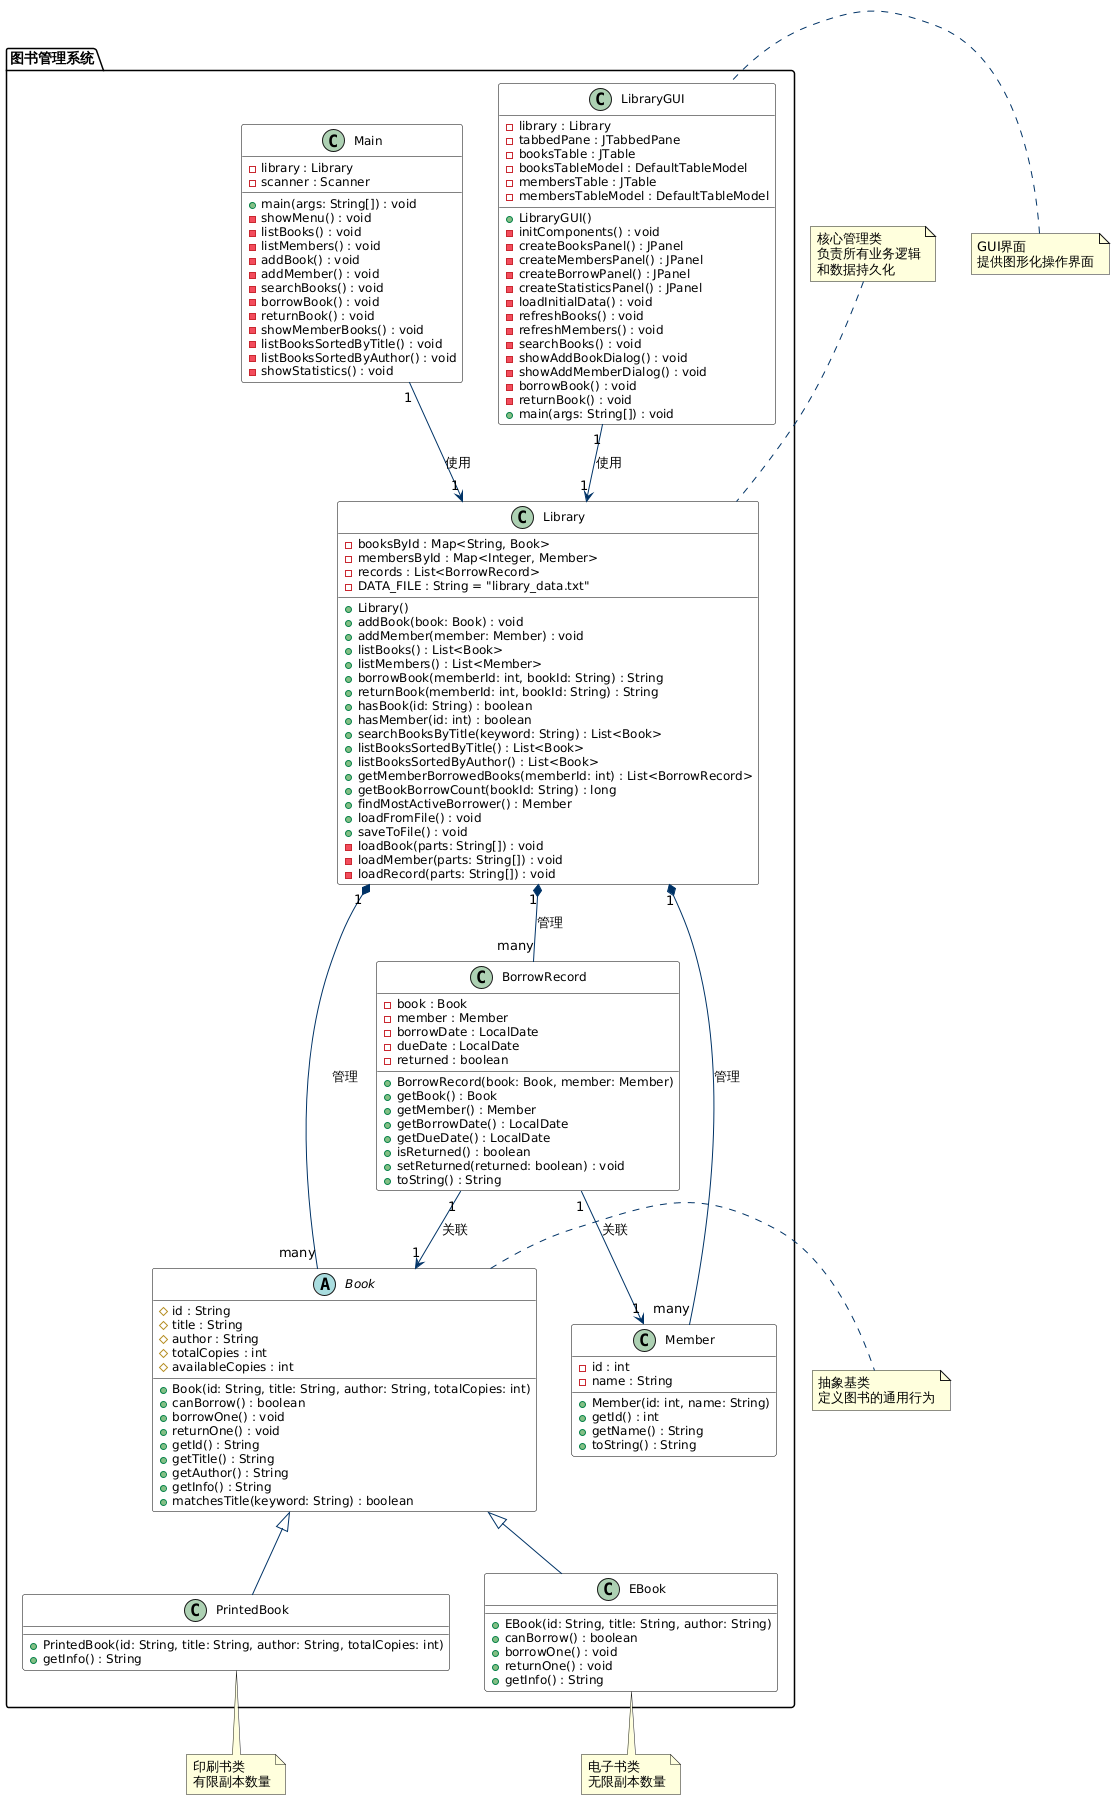

The diagram above was rendered by PlantUML. Its source (embedded in the PNG):
@startuml
' 设置皮肤参数
skinparam class {
    BackgroundColor White
    BorderColor Black
    ArrowColor #003366
    AttributeFontSize 12
    MethodFontSize 12
}

' 设置包
package "图书管理系统" {

' 图书类层次结构
abstract class Book {
  # id : String
  # title : String
  # author : String
  # totalCopies : int
  # availableCopies : int
  
  + Book(id: String, title: String, author: String, totalCopies: int)
  + canBorrow() : boolean
  + borrowOne() : void
  + returnOne() : void
  + getId() : String
  + getTitle() : String
  + getAuthor() : String
  + getInfo() : String
  + matchesTitle(keyword: String) : boolean
}

class PrintedBook extends Book {
  + PrintedBook(id: String, title: String, author: String, totalCopies: int)
  + getInfo() : String
}

class EBook extends Book {
  + EBook(id: String, title: String, author: String)
  + canBorrow() : boolean
  + borrowOne() : void
  + returnOne() : void
  + getInfo() : String
}

' 成员类
class Member {
  - id : int
  - name : String
  
  + Member(id: int, name: String)
  + getId() : int
  + getName() : String
  + toString() : String
}

' 借阅记录类
class BorrowRecord {
  - book : Book
  - member : Member
  - borrowDate : LocalDate
  - dueDate : LocalDate
  - returned : boolean
  
  + BorrowRecord(book: Book, member: Member)
  + getBook() : Book
  + getMember() : Member
  + getBorrowDate() : LocalDate
  + getDueDate() : LocalDate
  + isReturned() : boolean
  + setReturned(returned: boolean) : void
  + toString() : String
}

' 核心管理类
class Library {
  - booksById : Map<String, Book>
  - membersById : Map<Integer, Member>
  - records : List<BorrowRecord>
  - DATA_FILE : String = "library_data.txt"
  
  + Library()
  + addBook(book: Book) : void
  + addMember(member: Member) : void
  + listBooks() : List<Book>
  + listMembers() : List<Member>
  + borrowBook(memberId: int, bookId: String) : String
  + returnBook(memberId: int, bookId: String) : String
  + hasBook(id: String) : boolean
  + hasMember(id: int) : boolean
  + searchBooksByTitle(keyword: String) : List<Book>
  + listBooksSortedByTitle() : List<Book>
  + listBooksSortedByAuthor() : List<Book>
  + getMemberBorrowedBooks(memberId: int) : List<BorrowRecord>
  + getBookBorrowCount(bookId: String) : long
  + findMostActiveBorrower() : Member
  + loadFromFile() : void
  + saveToFile() : void
  - loadBook(parts: String[]) : void
  - loadMember(parts: String[]) : void
  - loadRecord(parts: String[]) : void
}

' GUI类（新增）
class LibraryGUI {
  - library : Library
  - tabbedPane : JTabbedPane
  - booksTable : JTable
  - booksTableModel : DefaultTableModel
  - membersTable : JTable
  - membersTableModel : DefaultTableModel
  
  + LibraryGUI()
  - initComponents() : void
  - createBooksPanel() : JPanel
  - createMembersPanel() : JPanel
  - createBorrowPanel() : JPanel
  - createStatisticsPanel() : JPanel
  - loadInitialData() : void
  - refreshBooks() : void
  - refreshMembers() : void
  - searchBooks() : void
  - showAddBookDialog() : void
  - showAddMemberDialog() : void
  - borrowBook() : void
  - returnBook() : void
  + main(args: String[]) : void
}

' 主类
class Main {
  - library : Library
  - scanner : Scanner
  
  + main(args: String[]) : void
  - showMenu() : void
  - listBooks() : void
  - listMembers() : void
  - addBook() : void
  - addMember() : void
  - searchBooks() : void
  - borrowBook() : void
  - returnBook() : void
  - showMemberBooks() : void
  - listBooksSortedByTitle() : void
  - listBooksSortedByAuthor() : void
  - showStatistics() : void
}

}

' 关联关系
Library "1" *-- "many" Book : 管理
Library "1" *-- "many" Member : 管理
Library "1" *-- "many" BorrowRecord : 管理

BorrowRecord "1" --> "1" Book : 关联
BorrowRecord "1" --> "1" Member : 关联

LibraryGUI "1" --> "1" Library : 使用

Main "1" --> "1" Library : 使用

' 注释说明
note top of Library : 核心管理类\n负责所有业务逻辑\n和数据持久化

note right of Book : 抽象基类\n定义图书的通用行为

note bottom of PrintedBook : 印刷书类\n有限副本数量

note bottom of EBook : 电子书类\n无限副本数量

note left of LibraryGUI : GUI界面\n提供图形化操作界面
@enduml